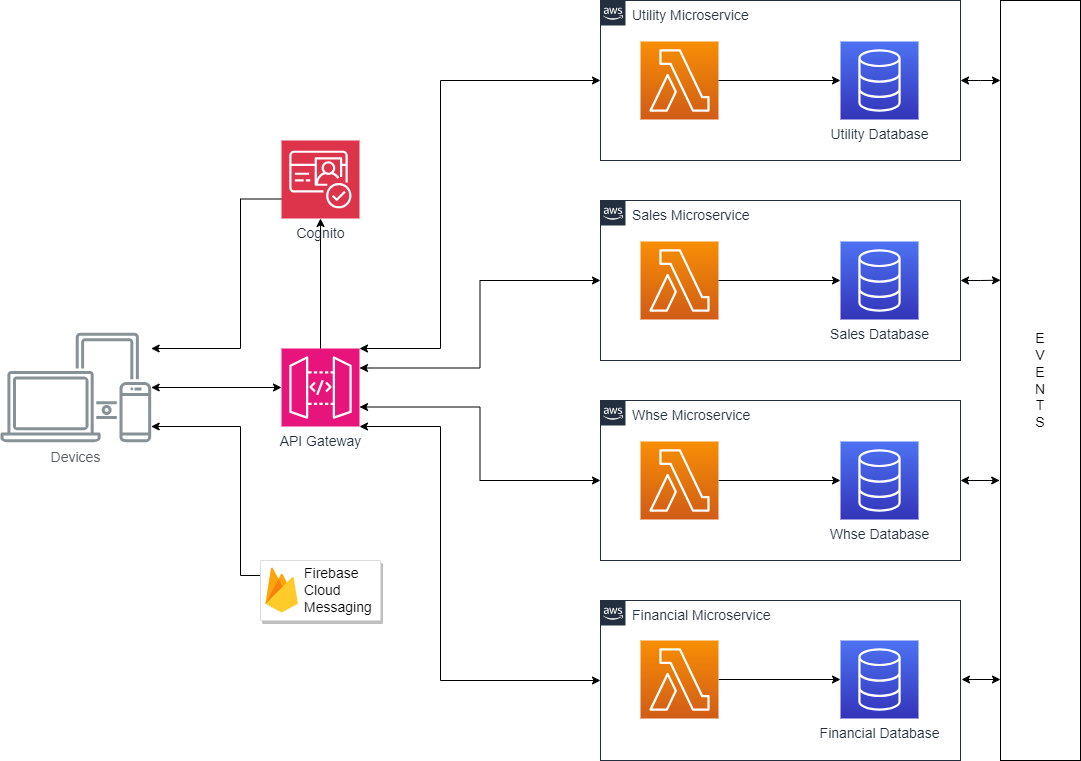

The diagram above was exported from draw.io. Its source (the exported page's mxGraphModel, read from the mxfile embedded in the PNG):
<mxGraphModel dx="988" dy="1409" grid="1" gridSize="10" guides="1" tooltips="1" connect="1" arrows="1" fold="1" page="1" pageScale="1" pageWidth="1169" pageHeight="827" math="0" shadow="0">
  <root>
    <mxCell id="0" />
    <mxCell id="1" parent="0" />
    <mxCell id="UEzPUAAOIrF-is8g5C7q-176" value="&lt;font style=&quot;font-size: 14px;&quot;&gt;Sales Microservice&lt;/font&gt;" style="points=[[0,0],[0.25,0],[0.5,0],[0.75,0],[1,0],[1,0.25],[1,0.5],[1,0.75],[1,1],[0.75,1],[0.5,1],[0.25,1],[0,1],[0,0.75],[0,0.5],[0,0.25]];outlineConnect=0;gradientColor=none;html=1;whiteSpace=wrap;fontSize=12;fontStyle=0;shape=mxgraph.aws4.group;grIcon=mxgraph.aws4.group_aws_cloud_alt;strokeColor=#232F3E;fillColor=none;verticalAlign=top;align=left;spacingLeft=30;fontColor=#232F3E;dashed=0;labelBackgroundColor=#ffffff;container=1;pointerEvents=0;collapsible=0;recursiveResize=0;" parent="1" vertex="1">
      <mxGeometry x="680" y="-600" width="360" height="160" as="geometry" />
    </mxCell>
    <mxCell id="g8OE9RdFf6KqRcHyF8f7-1" value="" style="sketch=0;points=[[0,0,0],[0.25,0,0],[0.5,0,0],[0.75,0,0],[1,0,0],[0,1,0],[0.25,1,0],[0.5,1,0],[0.75,1,0],[1,1,0],[0,0.25,0],[0,0.5,0],[0,0.75,0],[1,0.25,0],[1,0.5,0],[1,0.75,0]];outlineConnect=0;fontColor=#232F3E;gradientColor=#F78E04;gradientDirection=north;fillColor=#D05C17;strokeColor=#ffffff;dashed=0;verticalLabelPosition=bottom;verticalAlign=top;align=center;html=1;fontSize=12;fontStyle=0;aspect=fixed;shape=mxgraph.aws4.resourceIcon;resIcon=mxgraph.aws4.lambda;" parent="UEzPUAAOIrF-is8g5C7q-176" vertex="1">
      <mxGeometry x="40" y="41" width="78" height="78" as="geometry" />
    </mxCell>
    <mxCell id="g8OE9RdFf6KqRcHyF8f7-7" value="&lt;font style=&quot;font-size: 14px;&quot;&gt;Sales Database&lt;/font&gt;" style="sketch=0;points=[[0,0,0],[0.25,0,0],[0.5,0,0],[0.75,0,0],[1,0,0],[0,1,0],[0.25,1,0],[0.5,1,0],[0.75,1,0],[1,1,0],[0,0.25,0],[0,0.5,0],[0,0.75,0],[1,0.25,0],[1,0.5,0],[1,0.75,0]];outlineConnect=0;fontColor=#232F3E;gradientColor=#4D72F3;gradientDirection=north;fillColor=#3334B9;strokeColor=#ffffff;dashed=0;verticalLabelPosition=bottom;verticalAlign=top;align=center;html=1;fontSize=12;fontStyle=0;aspect=fixed;shape=mxgraph.aws4.resourceIcon;resIcon=mxgraph.aws4.database;" parent="UEzPUAAOIrF-is8g5C7q-176" vertex="1">
      <mxGeometry x="240" y="41" width="78" height="78" as="geometry" />
    </mxCell>
    <mxCell id="1z8qCmRboH1DJ-WgvUPl-4" style="edgeStyle=orthogonalEdgeStyle;rounded=0;orthogonalLoop=1;jettySize=auto;html=1;" parent="UEzPUAAOIrF-is8g5C7q-176" source="g8OE9RdFf6KqRcHyF8f7-1" target="g8OE9RdFf6KqRcHyF8f7-7" edge="1">
      <mxGeometry relative="1" as="geometry" />
    </mxCell>
    <mxCell id="g8OE9RdFf6KqRcHyF8f7-13" value="&lt;font style=&quot;font-size: 14px;&quot;&gt;Whse Microservice&lt;/font&gt;" style="points=[[0,0],[0.25,0],[0.5,0],[0.75,0],[1,0],[1,0.25],[1,0.5],[1,0.75],[1,1],[0.75,1],[0.5,1],[0.25,1],[0,1],[0,0.75],[0,0.5],[0,0.25]];outlineConnect=0;gradientColor=none;html=1;whiteSpace=wrap;fontSize=12;fontStyle=0;shape=mxgraph.aws4.group;grIcon=mxgraph.aws4.group_aws_cloud_alt;strokeColor=#232F3E;fillColor=none;verticalAlign=top;align=left;spacingLeft=30;fontColor=#232F3E;dashed=0;labelBackgroundColor=#ffffff;container=1;pointerEvents=0;collapsible=0;recursiveResize=0;direction=east;" parent="1" vertex="1">
      <mxGeometry x="680" y="-400" width="360" height="160" as="geometry" />
    </mxCell>
    <mxCell id="g8OE9RdFf6KqRcHyF8f7-16" value="&lt;font style=&quot;font-size: 14px;&quot;&gt;Whse Database&lt;/font&gt;" style="sketch=0;points=[[0,0,0],[0.25,0,0],[0.5,0,0],[0.75,0,0],[1,0,0],[0,1,0],[0.25,1,0],[0.5,1,0],[0.75,1,0],[1,1,0],[0,0.25,0],[0,0.5,0],[0,0.75,0],[1,0.25,0],[1,0.5,0],[1,0.75,0]];outlineConnect=0;fontColor=#232F3E;gradientColor=#4D72F3;gradientDirection=north;fillColor=#3334B9;strokeColor=#ffffff;dashed=0;verticalLabelPosition=bottom;verticalAlign=top;align=center;html=1;fontSize=12;fontStyle=0;aspect=fixed;shape=mxgraph.aws4.resourceIcon;resIcon=mxgraph.aws4.database;" parent="g8OE9RdFf6KqRcHyF8f7-13" vertex="1">
      <mxGeometry x="240" y="41" width="78" height="78" as="geometry" />
    </mxCell>
    <mxCell id="g8OE9RdFf6KqRcHyF8f7-17" style="edgeStyle=orthogonalEdgeStyle;rounded=0;orthogonalLoop=1;jettySize=auto;html=1;" parent="g8OE9RdFf6KqRcHyF8f7-13" source="g8OE9RdFf6KqRcHyF8f7-19" target="g8OE9RdFf6KqRcHyF8f7-16" edge="1">
      <mxGeometry relative="1" as="geometry" />
    </mxCell>
    <mxCell id="g8OE9RdFf6KqRcHyF8f7-19" value="" style="sketch=0;points=[[0,0,0],[0.25,0,0],[0.5,0,0],[0.75,0,0],[1,0,0],[0,1,0],[0.25,1,0],[0.5,1,0],[0.75,1,0],[1,1,0],[0,0.25,0],[0,0.5,0],[0,0.75,0],[1,0.25,0],[1,0.5,0],[1,0.75,0]];outlineConnect=0;fontColor=#232F3E;gradientColor=#F78E04;gradientDirection=north;fillColor=#D05C17;strokeColor=#ffffff;dashed=0;verticalLabelPosition=bottom;verticalAlign=top;align=center;html=1;fontSize=12;fontStyle=0;aspect=fixed;shape=mxgraph.aws4.resourceIcon;resIcon=mxgraph.aws4.lambda;" parent="g8OE9RdFf6KqRcHyF8f7-13" vertex="1">
      <mxGeometry x="40" y="41" width="78" height="78" as="geometry" />
    </mxCell>
    <mxCell id="g8OE9RdFf6KqRcHyF8f7-27" value="&lt;font style=&quot;font-size: 14px;&quot;&gt;Financial Microservice&lt;/font&gt;" style="points=[[0,0],[0.25,0],[0.5,0],[0.75,0],[1,0],[1,0.25],[1,0.5],[1,0.75],[1,1],[0.75,1],[0.5,1],[0.25,1],[0,1],[0,0.75],[0,0.5],[0,0.25]];outlineConnect=0;gradientColor=none;html=1;whiteSpace=wrap;fontSize=12;fontStyle=0;shape=mxgraph.aws4.group;grIcon=mxgraph.aws4.group_aws_cloud_alt;strokeColor=#232F3E;fillColor=none;verticalAlign=top;align=left;spacingLeft=30;fontColor=#232F3E;dashed=0;labelBackgroundColor=#ffffff;container=1;pointerEvents=0;collapsible=0;recursiveResize=0;direction=east;" parent="1" vertex="1">
      <mxGeometry x="680" y="-200" width="360" height="160" as="geometry" />
    </mxCell>
    <mxCell id="g8OE9RdFf6KqRcHyF8f7-28" value="&lt;font style=&quot;font-size: 14px;&quot;&gt;Financial Database&lt;/font&gt;" style="sketch=0;points=[[0,0,0],[0.25,0,0],[0.5,0,0],[0.75,0,0],[1,0,0],[0,1,0],[0.25,1,0],[0.5,1,0],[0.75,1,0],[1,1,0],[0,0.25,0],[0,0.5,0],[0,0.75,0],[1,0.25,0],[1,0.5,0],[1,0.75,0]];outlineConnect=0;fontColor=#232F3E;gradientColor=#4D72F3;gradientDirection=north;fillColor=#3334B9;strokeColor=#ffffff;dashed=0;verticalLabelPosition=bottom;verticalAlign=top;align=center;html=1;fontSize=12;fontStyle=0;aspect=fixed;shape=mxgraph.aws4.resourceIcon;resIcon=mxgraph.aws4.database;" parent="g8OE9RdFf6KqRcHyF8f7-27" vertex="1">
      <mxGeometry x="240" y="40" width="78" height="78" as="geometry" />
    </mxCell>
    <mxCell id="g8OE9RdFf6KqRcHyF8f7-29" style="edgeStyle=orthogonalEdgeStyle;rounded=0;orthogonalLoop=1;jettySize=auto;html=1;" parent="g8OE9RdFf6KqRcHyF8f7-27" source="g8OE9RdFf6KqRcHyF8f7-30" target="g8OE9RdFf6KqRcHyF8f7-28" edge="1">
      <mxGeometry relative="1" as="geometry" />
    </mxCell>
    <mxCell id="g8OE9RdFf6KqRcHyF8f7-30" value="" style="sketch=0;points=[[0,0,0],[0.25,0,0],[0.5,0,0],[0.75,0,0],[1,0,0],[0,1,0],[0.25,1,0],[0.5,1,0],[0.75,1,0],[1,1,0],[0,0.25,0],[0,0.5,0],[0,0.75,0],[1,0.25,0],[1,0.5,0],[1,0.75,0]];outlineConnect=0;fontColor=#232F3E;gradientColor=#F78E04;gradientDirection=north;fillColor=#D05C17;strokeColor=#ffffff;dashed=0;verticalLabelPosition=bottom;verticalAlign=top;align=center;html=1;fontSize=12;fontStyle=0;aspect=fixed;shape=mxgraph.aws4.resourceIcon;resIcon=mxgraph.aws4.lambda;" parent="g8OE9RdFf6KqRcHyF8f7-27" vertex="1">
      <mxGeometry x="40" y="40" width="78" height="78" as="geometry" />
    </mxCell>
    <mxCell id="1z8qCmRboH1DJ-WgvUPl-5" value="&lt;font style=&quot;font-size: 14px;&quot;&gt;Utility&amp;nbsp;Microservice&lt;/font&gt;" style="points=[[0,0],[0.25,0],[0.5,0],[0.75,0],[1,0],[1,0.25],[1,0.5],[1,0.75],[1,1],[0.75,1],[0.5,1],[0.25,1],[0,1],[0,0.75],[0,0.5],[0,0.25]];outlineConnect=0;gradientColor=none;html=1;whiteSpace=wrap;fontSize=12;fontStyle=0;shape=mxgraph.aws4.group;grIcon=mxgraph.aws4.group_aws_cloud_alt;strokeColor=#232F3E;fillColor=none;verticalAlign=top;align=left;spacingLeft=30;fontColor=#232F3E;dashed=0;labelBackgroundColor=#ffffff;container=1;pointerEvents=0;collapsible=0;recursiveResize=0;" parent="1" vertex="1">
      <mxGeometry x="680" y="-800" width="360" height="160" as="geometry" />
    </mxCell>
    <mxCell id="1z8qCmRboH1DJ-WgvUPl-8" value="&lt;font style=&quot;font-size: 14px;&quot;&gt;Utility Database&lt;/font&gt;" style="sketch=0;points=[[0,0,0],[0.25,0,0],[0.5,0,0],[0.75,0,0],[1,0,0],[0,1,0],[0.25,1,0],[0.5,1,0],[0.75,1,0],[1,1,0],[0,0.25,0],[0,0.5,0],[0,0.75,0],[1,0.25,0],[1,0.5,0],[1,0.75,0]];outlineConnect=0;fontColor=#232F3E;gradientColor=#4D72F3;gradientDirection=north;fillColor=#3334B9;strokeColor=#ffffff;dashed=0;verticalLabelPosition=bottom;verticalAlign=top;align=center;html=1;fontSize=12;fontStyle=0;aspect=fixed;shape=mxgraph.aws4.resourceIcon;resIcon=mxgraph.aws4.database;" parent="1z8qCmRboH1DJ-WgvUPl-5" vertex="1">
      <mxGeometry x="240" y="41" width="78" height="78" as="geometry" />
    </mxCell>
    <mxCell id="1z8qCmRboH1DJ-WgvUPl-7" value="" style="sketch=0;points=[[0,0,0],[0.25,0,0],[0.5,0,0],[0.75,0,0],[1,0,0],[0,1,0],[0.25,1,0],[0.5,1,0],[0.75,1,0],[1,1,0],[0,0.25,0],[0,0.5,0],[0,0.75,0],[1,0.25,0],[1,0.5,0],[1,0.75,0]];outlineConnect=0;fontColor=#232F3E;gradientColor=#F78E04;gradientDirection=north;fillColor=#D05C17;strokeColor=#ffffff;dashed=0;verticalLabelPosition=bottom;verticalAlign=top;align=center;html=1;fontSize=12;fontStyle=0;aspect=fixed;shape=mxgraph.aws4.resourceIcon;resIcon=mxgraph.aws4.lambda;" parent="1z8qCmRboH1DJ-WgvUPl-5" vertex="1">
      <mxGeometry x="40" y="41" width="78" height="78" as="geometry" />
    </mxCell>
    <mxCell id="1z8qCmRboH1DJ-WgvUPl-6" style="edgeStyle=orthogonalEdgeStyle;rounded=0;orthogonalLoop=1;jettySize=auto;html=1;" parent="1z8qCmRboH1DJ-WgvUPl-5" source="1z8qCmRboH1DJ-WgvUPl-7" target="1z8qCmRboH1DJ-WgvUPl-8" edge="1">
      <mxGeometry relative="1" as="geometry" />
    </mxCell>
    <mxCell id="SXbnwrG2xv8X24el3m1r-26" style="edgeStyle=orthogonalEdgeStyle;rounded=0;orthogonalLoop=1;jettySize=auto;html=1;exitX=0;exitY=0.25;exitDx=0;exitDy=0;" parent="1" source="SXbnwrG2xv8X24el3m1r-7" edge="1">
      <mxGeometry relative="1" as="geometry">
        <mxPoint x="230.68" y="-374" as="targetPoint" />
        <mxPoint x="320" y="-230" as="sourcePoint" />
        <Array as="points">
          <mxPoint x="320" y="-225" />
          <mxPoint x="320" y="-374" />
        </Array>
      </mxGeometry>
    </mxCell>
    <mxCell id="SXbnwrG2xv8X24el3m1r-7" value="" style="strokeColor=#dddddd;shadow=1;strokeWidth=1;rounded=1;absoluteArcSize=1;arcSize=2;" parent="1" vertex="1">
      <mxGeometry x="340" y="-240" width="120" height="60" as="geometry" />
    </mxCell>
    <mxCell id="SXbnwrG2xv8X24el3m1r-8" value="&lt;font color=&quot;#000000&quot; style=&quot;font-size: 14px;&quot;&gt;Firebase&lt;br&gt;Cloud&lt;br&gt;Messaging&lt;/font&gt;" style="sketch=0;dashed=0;connectable=0;html=1;fillColor=#5184F3;strokeColor=none;shape=mxgraph.gcp2.firebase;part=1;labelPosition=right;verticalLabelPosition=middle;align=left;verticalAlign=middle;spacingLeft=5;fontColor=#999999;fontSize=12;" parent="SXbnwrG2xv8X24el3m1r-7" vertex="1">
      <mxGeometry width="32.4" height="45" relative="1" as="geometry">
        <mxPoint x="5" y="7" as="offset" />
      </mxGeometry>
    </mxCell>
    <mxCell id="SXbnwrG2xv8X24el3m1r-22" style="edgeStyle=orthogonalEdgeStyle;rounded=0;orthogonalLoop=1;jettySize=auto;html=1;exitX=0;exitY=0.5;exitDx=0;exitDy=0;exitPerimeter=0;startArrow=classic;startFill=1;" parent="1" source="SXbnwrG2xv8X24el3m1r-11" target="SXbnwrG2xv8X24el3m1r-18" edge="1">
      <mxGeometry relative="1" as="geometry" />
    </mxCell>
    <mxCell id="SXbnwrG2xv8X24el3m1r-11" value="&lt;font style=&quot;font-size: 14px;&quot;&gt;API Gateway&lt;/font&gt;" style="sketch=0;points=[[0,0,0],[0.25,0,0],[0.5,0,0],[0.75,0,0],[1,0,0],[0,1,0],[0.25,1,0],[0.5,1,0],[0.75,1,0],[1,1,0],[0,0.25,0],[0,0.5,0],[0,0.75,0],[1,0.25,0],[1,0.5,0],[1,0.75,0]];outlineConnect=0;fontColor=#232F3E;fillColor=#E7157B;strokeColor=#ffffff;dashed=0;verticalLabelPosition=bottom;verticalAlign=top;align=center;html=1;fontSize=12;fontStyle=0;aspect=fixed;shape=mxgraph.aws4.resourceIcon;resIcon=mxgraph.aws4.api_gateway;" parent="1" vertex="1">
      <mxGeometry x="361" y="-452" width="78" height="78" as="geometry" />
    </mxCell>
    <mxCell id="SXbnwrG2xv8X24el3m1r-23" style="edgeStyle=orthogonalEdgeStyle;rounded=0;orthogonalLoop=1;jettySize=auto;html=1;exitX=0;exitY=0.75;exitDx=0;exitDy=0;exitPerimeter=0;" parent="1" source="SXbnwrG2xv8X24el3m1r-12" target="SXbnwrG2xv8X24el3m1r-18" edge="1">
      <mxGeometry relative="1" as="geometry">
        <mxPoint x="260" y="-452.00000000000006" as="targetPoint" />
        <mxPoint x="350" y="-542" as="sourcePoint" />
        <Array as="points">
          <mxPoint x="320" y="-602" />
          <mxPoint x="320" y="-452" />
        </Array>
      </mxGeometry>
    </mxCell>
    <mxCell id="SXbnwrG2xv8X24el3m1r-12" value="&lt;font style=&quot;font-size: 14px;&quot;&gt;Cognito&lt;/font&gt;" style="sketch=0;points=[[0,0,0],[0.25,0,0],[0.5,0,0],[0.75,0,0],[1,0,0],[0,1,0],[0.25,1,0],[0.5,1,0],[0.75,1,0],[1,1,0],[0,0.25,0],[0,0.5,0],[0,0.75,0],[1,0.25,0],[1,0.5,0],[1,0.75,0]];outlineConnect=0;fontColor=#232F3E;fillColor=#DD344C;strokeColor=#ffffff;dashed=0;verticalLabelPosition=bottom;verticalAlign=top;align=center;html=1;fontSize=12;fontStyle=0;aspect=fixed;shape=mxgraph.aws4.resourceIcon;resIcon=mxgraph.aws4.cognito;" parent="1" vertex="1">
      <mxGeometry x="361" y="-660" width="78" height="78" as="geometry" />
    </mxCell>
    <mxCell id="SXbnwrG2xv8X24el3m1r-14" style="edgeStyle=orthogonalEdgeStyle;rounded=0;orthogonalLoop=1;jettySize=auto;html=1;exitX=0;exitY=0.5;exitDx=0;exitDy=0;entryX=1;entryY=0;entryDx=0;entryDy=0;entryPerimeter=0;startArrow=classic;startFill=1;" parent="1" source="1z8qCmRboH1DJ-WgvUPl-5" target="SXbnwrG2xv8X24el3m1r-11" edge="1">
      <mxGeometry relative="1" as="geometry">
        <Array as="points">
          <mxPoint x="520" y="-720" />
          <mxPoint x="520" y="-452" />
        </Array>
      </mxGeometry>
    </mxCell>
    <mxCell id="SXbnwrG2xv8X24el3m1r-15" style="edgeStyle=orthogonalEdgeStyle;rounded=0;orthogonalLoop=1;jettySize=auto;html=1;exitX=0;exitY=0.5;exitDx=0;exitDy=0;entryX=1;entryY=0.25;entryDx=0;entryDy=0;entryPerimeter=0;startArrow=classic;startFill=1;" parent="1" source="UEzPUAAOIrF-is8g5C7q-176" target="SXbnwrG2xv8X24el3m1r-11" edge="1">
      <mxGeometry relative="1" as="geometry" />
    </mxCell>
    <mxCell id="SXbnwrG2xv8X24el3m1r-16" style="edgeStyle=orthogonalEdgeStyle;rounded=0;orthogonalLoop=1;jettySize=auto;html=1;exitX=0;exitY=0.5;exitDx=0;exitDy=0;entryX=1;entryY=0.75;entryDx=0;entryDy=0;entryPerimeter=0;startArrow=classic;startFill=1;" parent="1" source="g8OE9RdFf6KqRcHyF8f7-13" target="SXbnwrG2xv8X24el3m1r-11" edge="1">
      <mxGeometry relative="1" as="geometry" />
    </mxCell>
    <mxCell id="SXbnwrG2xv8X24el3m1r-17" style="edgeStyle=orthogonalEdgeStyle;rounded=0;orthogonalLoop=1;jettySize=auto;html=1;exitX=0;exitY=0.5;exitDx=0;exitDy=0;entryX=1;entryY=1;entryDx=0;entryDy=0;entryPerimeter=0;startArrow=classic;startFill=1;" parent="1" source="g8OE9RdFf6KqRcHyF8f7-27" target="SXbnwrG2xv8X24el3m1r-11" edge="1">
      <mxGeometry relative="1" as="geometry">
        <Array as="points">
          <mxPoint x="520" y="-120" />
          <mxPoint x="520" y="-374" />
        </Array>
      </mxGeometry>
    </mxCell>
    <mxCell id="SXbnwrG2xv8X24el3m1r-18" value="&lt;font style=&quot;font-size: 14px;&quot;&gt;Devices&lt;/font&gt;" style="sketch=0;outlineConnect=0;gradientColor=none;fontColor=#545B64;strokeColor=none;fillColor=#879196;dashed=0;verticalLabelPosition=bottom;verticalAlign=top;align=center;html=1;fontSize=12;fontStyle=0;aspect=fixed;shape=mxgraph.aws4.illustration_devices;pointerEvents=1" parent="1" vertex="1">
      <mxGeometry x="80" y="-468" width="150.68" height="110" as="geometry" />
    </mxCell>
    <mxCell id="SXbnwrG2xv8X24el3m1r-21" style="edgeStyle=orthogonalEdgeStyle;rounded=0;orthogonalLoop=1;jettySize=auto;html=1;exitX=0.5;exitY=0;exitDx=0;exitDy=0;exitPerimeter=0;entryX=0.5;entryY=1;entryDx=0;entryDy=0;entryPerimeter=0;" parent="1" source="SXbnwrG2xv8X24el3m1r-11" target="SXbnwrG2xv8X24el3m1r-12" edge="1">
      <mxGeometry relative="1" as="geometry" />
    </mxCell>
    <mxCell id="SXbnwrG2xv8X24el3m1r-27" value="&lt;font style=&quot;font-size: 14px;&quot;&gt;E&lt;br&gt;V&lt;br&gt;E&lt;br&gt;N&lt;br&gt;T&lt;br&gt;S&lt;/font&gt;" style="rounded=0;whiteSpace=wrap;html=1;" parent="1" vertex="1">
      <mxGeometry x="1080" y="-800" width="80" height="760" as="geometry" />
    </mxCell>
    <mxCell id="eNu-C8SZvxuIbA2I5Xbf-3" style="edgeStyle=orthogonalEdgeStyle;rounded=0;orthogonalLoop=1;jettySize=auto;html=1;exitX=1;exitY=0.5;exitDx=0;exitDy=0;startArrow=classic;startFill=1;" edge="1" parent="1" source="1z8qCmRboH1DJ-WgvUPl-5">
      <mxGeometry relative="1" as="geometry">
        <mxPoint x="1080" y="-720" as="targetPoint" />
      </mxGeometry>
    </mxCell>
    <mxCell id="eNu-C8SZvxuIbA2I5Xbf-4" style="edgeStyle=orthogonalEdgeStyle;rounded=0;orthogonalLoop=1;jettySize=auto;html=1;exitX=1;exitY=0.5;exitDx=0;exitDy=0;entryX=0;entryY=0.368;entryDx=0;entryDy=0;entryPerimeter=0;startArrow=classic;startFill=1;" edge="1" parent="1" source="UEzPUAAOIrF-is8g5C7q-176" target="SXbnwrG2xv8X24el3m1r-27">
      <mxGeometry relative="1" as="geometry" />
    </mxCell>
    <mxCell id="eNu-C8SZvxuIbA2I5Xbf-5" style="edgeStyle=orthogonalEdgeStyle;rounded=0;orthogonalLoop=1;jettySize=auto;html=1;exitX=1;exitY=0.5;exitDx=0;exitDy=0;entryX=-0.01;entryY=0.632;entryDx=0;entryDy=0;entryPerimeter=0;startArrow=classic;startFill=1;" edge="1" parent="1" source="g8OE9RdFf6KqRcHyF8f7-13" target="SXbnwrG2xv8X24el3m1r-27">
      <mxGeometry relative="1" as="geometry" />
    </mxCell>
    <mxCell id="eNu-C8SZvxuIbA2I5Xbf-7" style="edgeStyle=orthogonalEdgeStyle;rounded=0;orthogonalLoop=1;jettySize=auto;html=1;exitX=1;exitY=0.5;exitDx=0;exitDy=0;entryX=-0.01;entryY=0.632;entryDx=0;entryDy=0;entryPerimeter=0;startArrow=classic;startFill=1;" edge="1" parent="1">
      <mxGeometry relative="1" as="geometry">
        <mxPoint x="1041" y="-121" as="sourcePoint" />
        <mxPoint x="1080" y="-121" as="targetPoint" />
      </mxGeometry>
    </mxCell>
  </root>
</mxGraphModel>